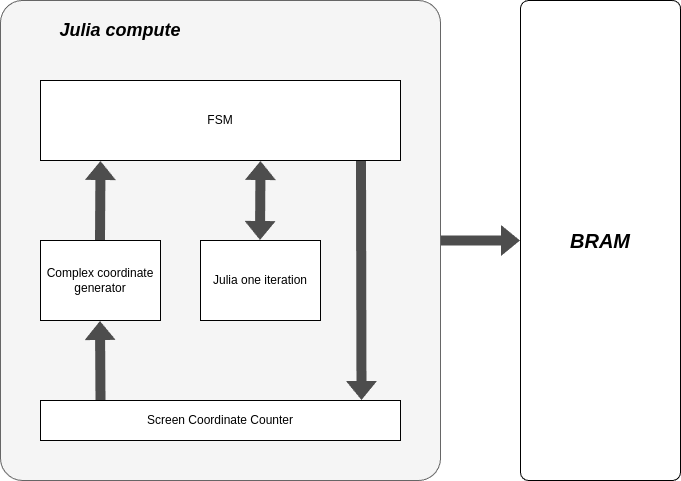

The diagram above was exported from draw.io. Its source (the exported page's mxGraphModel, read from the mxfile embedded in the PNG):
<mxGraphModel dx="1085" dy="800" grid="1" gridSize="10" guides="1" tooltips="1" connect="1" arrows="1" fold="1" page="1" pageScale="1" pageWidth="850" pageHeight="1100" math="0" shadow="0">
  <root>
    <mxCell id="0" />
    <mxCell id="1" parent="0" />
    <mxCell id="11" value="" style="rounded=1;whiteSpace=wrap;html=1;fillColor=#f5f5f5;fontColor=#333333;strokeColor=#666666;arcSize=5;" vertex="1" parent="1">
      <mxGeometry x="40" y="80" width="440" height="480" as="geometry" />
    </mxCell>
    <mxCell id="2" value="Screen Coordinate Counter" style="rounded=0;whiteSpace=wrap;html=1;" parent="1" vertex="1">
      <mxGeometry x="80" y="480" width="360" height="40" as="geometry" />
    </mxCell>
    <mxCell id="3" value="Complex coordinate generator" style="rounded=0;whiteSpace=wrap;html=1;" parent="1" vertex="1">
      <mxGeometry x="80" y="320" width="120" height="80" as="geometry" />
    </mxCell>
    <mxCell id="4" value="Julia one iteration" style="rounded=0;whiteSpace=wrap;html=1;" parent="1" vertex="1">
      <mxGeometry x="240" y="320" width="120" height="80" as="geometry" />
    </mxCell>
    <mxCell id="5" value="FSM" style="rounded=0;whiteSpace=wrap;html=1;" parent="1" vertex="1">
      <mxGeometry x="80" y="160" width="360" height="80" as="geometry" />
    </mxCell>
    <mxCell id="7" value="" style="shape=flexArrow;endArrow=classic;html=1;fillColor=#4D4D4D;strokeColor=none;" parent="1" edge="1">
      <mxGeometry width="50" height="50" relative="1" as="geometry">
        <mxPoint x="140" y="480" as="sourcePoint" />
        <mxPoint x="139.5" y="400" as="targetPoint" />
      </mxGeometry>
    </mxCell>
    <mxCell id="8" value="" style="shape=flexArrow;endArrow=classic;html=1;fillColor=#4D4D4D;strokeColor=none;" parent="1" edge="1">
      <mxGeometry width="50" height="50" relative="1" as="geometry">
        <mxPoint x="139.5" y="320" as="sourcePoint" />
        <mxPoint x="140" y="240" as="targetPoint" />
      </mxGeometry>
    </mxCell>
    <mxCell id="9" value="" style="shape=flexArrow;endArrow=classic;html=1;fillColor=#4D4D4D;strokeColor=none;startArrow=block;" parent="1" edge="1">
      <mxGeometry width="50" height="50" relative="1" as="geometry">
        <mxPoint x="299.5" y="320" as="sourcePoint" />
        <mxPoint x="300" y="240" as="targetPoint" />
      </mxGeometry>
    </mxCell>
    <mxCell id="10" value="" style="shape=flexArrow;endArrow=none;html=1;fillColor=#4D4D4D;strokeColor=none;startArrow=block;endFill=0;" parent="1" edge="1">
      <mxGeometry width="50" height="50" relative="1" as="geometry">
        <mxPoint x="401" y="480" as="sourcePoint" />
        <mxPoint x="400.5" y="240" as="targetPoint" />
      </mxGeometry>
    </mxCell>
    <mxCell id="12" value="Julia compute" style="rounded=0;whiteSpace=wrap;html=1;fillColor=none;strokeColor=none;fontSize=18;fontStyle=3" vertex="1" parent="1">
      <mxGeometry x="40" y="80" width="240" height="60" as="geometry" />
    </mxCell>
    <mxCell id="15" value="BRAM" style="rounded=1;whiteSpace=wrap;html=1;arcSize=5;fontSize=20;fontStyle=3" vertex="1" parent="1">
      <mxGeometry x="560" y="80" width="160" height="480" as="geometry" />
    </mxCell>
    <mxCell id="16" value="" style="shape=flexArrow;endArrow=none;html=1;fillColor=#4D4D4D;strokeColor=none;startArrow=block;endFill=0;entryX=1;entryY=0.5;entryDx=0;entryDy=0;exitX=0;exitY=0.5;exitDx=0;exitDy=0;" edge="1" parent="1" source="15" target="11">
      <mxGeometry width="50" height="50" relative="1" as="geometry">
        <mxPoint x="560.5" y="660" as="sourcePoint" />
        <mxPoint x="560" y="420" as="targetPoint" />
      </mxGeometry>
    </mxCell>
  </root>
</mxGraphModel>